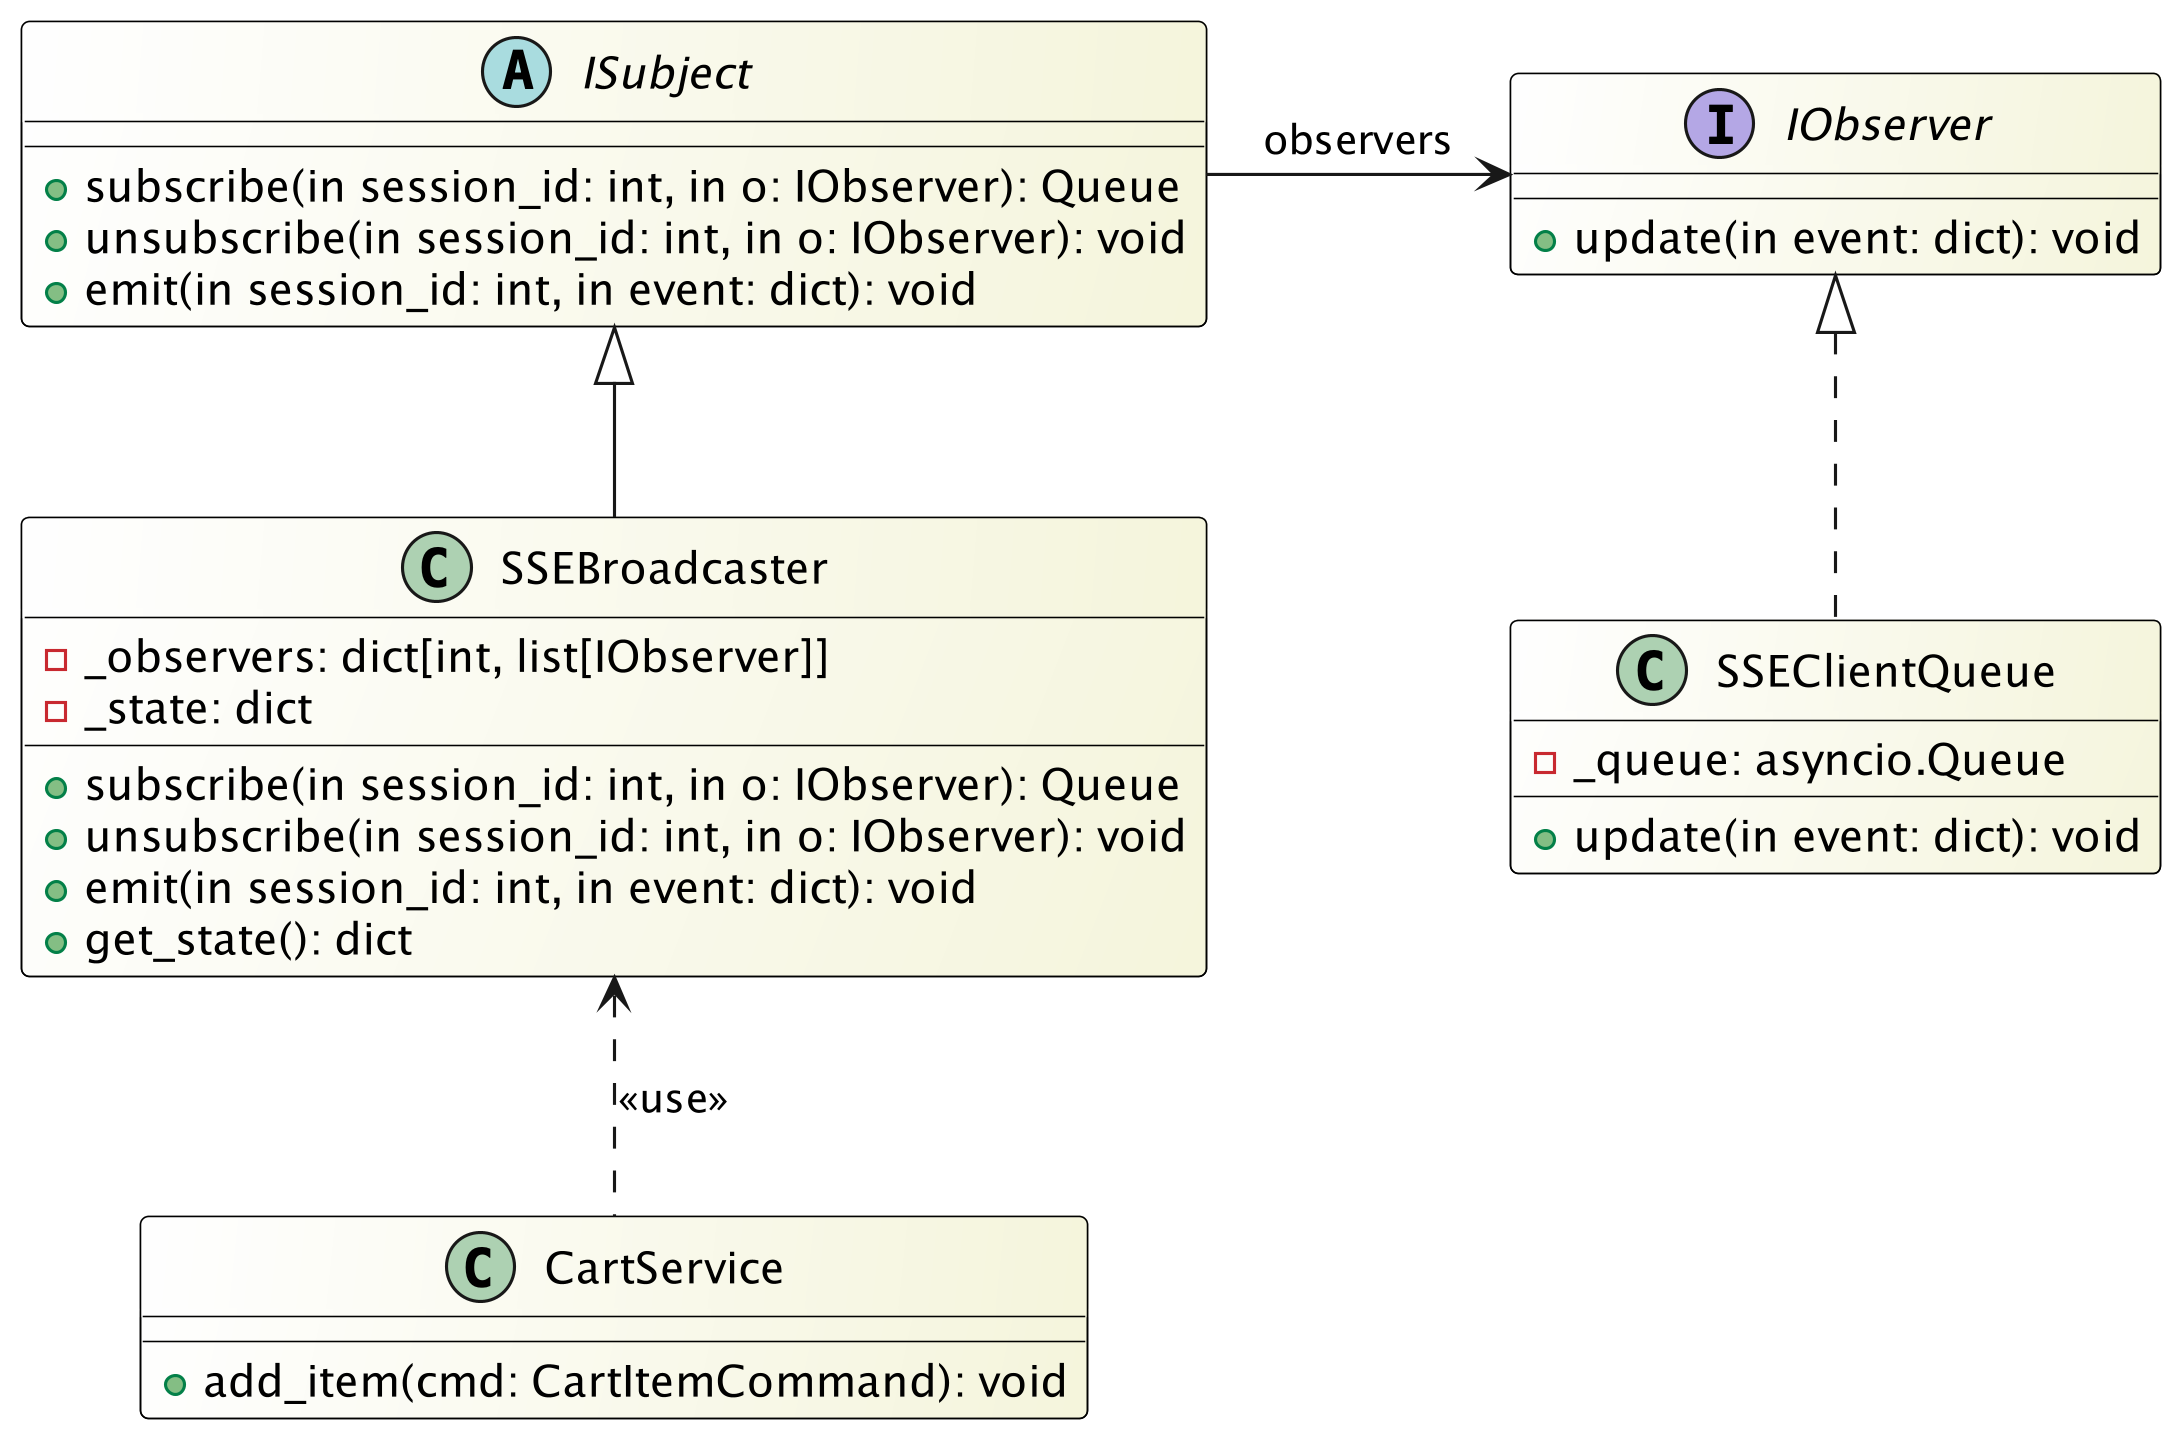

The diagram above was rendered by PlantUML. Its source (embedded in the PNG):
@startuml
skinparam dpi 300
skinparam monochrome false
skinparam classBackgroundColor White/Beige
skinparam classBorderColor Black

abstract class ISubject {
  +subscribe(in session_id: int, in o: IObserver): Queue
  +unsubscribe(in session_id: int, in o: IObserver): void
  +emit(in session_id: int, in event: dict): void
}

interface IObserver {
  +update(in event: dict): void
}

class SSEBroadcaster {
  -_observers: dict[int, list[IObserver]]
  -_state: dict
  +subscribe(in session_id: int, in o: IObserver): Queue
  +unsubscribe(in session_id: int, in o: IObserver): void
  +emit(in session_id: int, in event: dict): void
  +get_state(): dict
}

class SSEClientQueue {
  -_queue: asyncio.Queue
  +update(in event: dict): void
}

class CartService {
  +add_item(cmd: CartItemCommand): void
}

ISubject -> IObserver : observers
SSEBroadcaster -up-|> ISubject
SSEClientQueue .up.|> IObserver
CartService .up.> SSEBroadcaster : <<use>>

@enduml